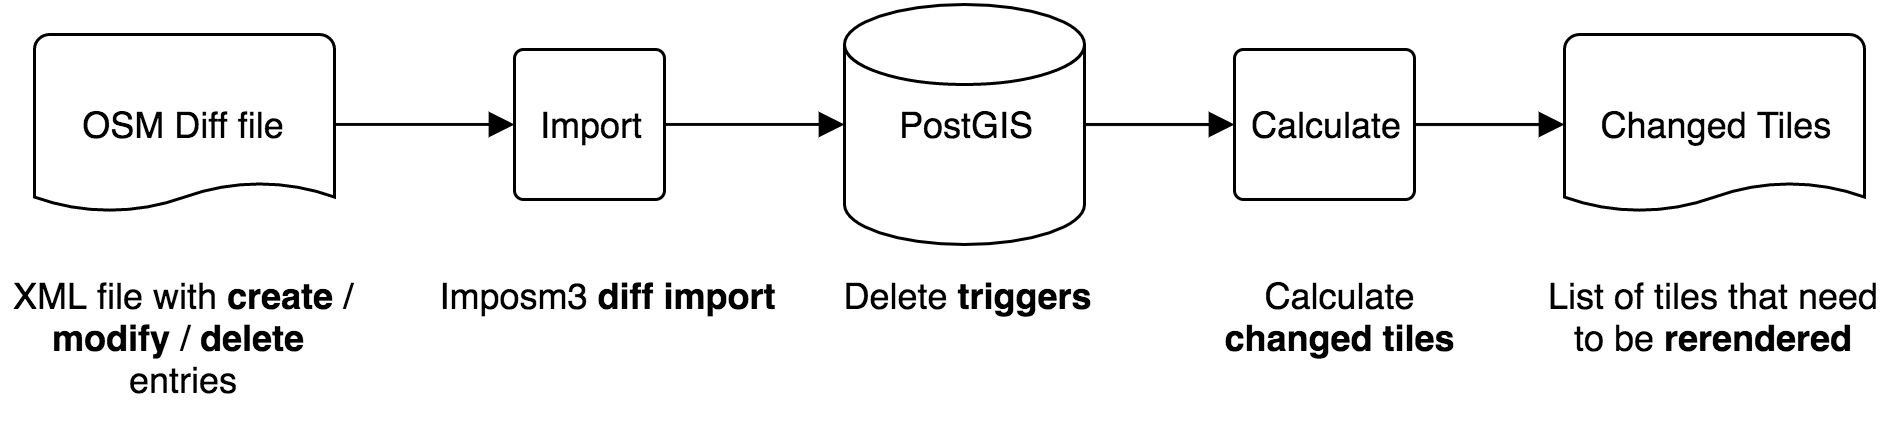

The diagram above was exported from draw.io. Its source (the exported page's mxGraphModel, read from the mxfile embedded in the PNG):
<mxGraphModel dx="1283" dy="765" grid="1" gridSize="10" guides="1" tooltips="1" connect="1" arrows="1" fold="1" page="1" pageScale="1" pageWidth="826" pageHeight="1169" background="#ffffff" math="0" shadow="0">
  <root>
    <mxCell id="0" />
    <mxCell id="1" parent="0" />
    <mxCell id="2" value="OSM Diff file" style="strokeWidth=1;html=1;shape=mxgraph.flowchart.document;whiteSpace=wrap;fillColor=#ffffff;" vertex="1" parent="1">
      <mxGeometry x="40" y="110" width="100" height="60" as="geometry" />
    </mxCell>
    <mxCell id="3" value="PostGIS" style="strokeWidth=1;html=1;shape=mxgraph.flowchart.database;whiteSpace=wrap;fillColor=#ffffff;" vertex="1" parent="1">
      <mxGeometry x="310" y="100" width="80" height="80" as="geometry" />
    </mxCell>
    <mxCell id="4" value="Changed Tiles" style="strokeWidth=1;html=1;shape=mxgraph.flowchart.document;whiteSpace=wrap;fillColor=#ffffff;" vertex="1" parent="1">
      <mxGeometry x="550" y="110" width="100" height="60" as="geometry" />
    </mxCell>
    <mxCell id="5" value="Import" style="strokeWidth=1;html=1;shape=mxgraph.flowchart.process;whiteSpace=wrap;fillColor=#ffffff;" vertex="1" parent="1">
      <mxGeometry x="200" y="115" width="50" height="50" as="geometry" />
    </mxCell>
    <mxCell id="6" value="Calculate" style="strokeWidth=1;html=1;shape=mxgraph.flowchart.process;whiteSpace=wrap;fillColor=#ffffff;" vertex="1" parent="1">
      <mxGeometry x="440" y="115" width="60" height="50" as="geometry" />
    </mxCell>
    <mxCell id="7" style="edgeStyle=orthogonalEdgeStyle;rounded=0;html=1;exitX=1;exitY=0.5;exitPerimeter=0;entryX=0;entryY=0.5;entryPerimeter=0;endArrow=block;endFill=1;jettySize=auto;orthogonalLoop=1;" edge="1" source="2" target="5" parent="1">
      <mxGeometry x="140" y="140" as="geometry" />
    </mxCell>
    <mxCell id="8" style="edgeStyle=orthogonalEdgeStyle;rounded=0;html=1;exitX=1;exitY=0.5;exitPerimeter=0;entryX=0;entryY=0.5;entryPerimeter=0;endArrow=block;endFill=1;jettySize=auto;orthogonalLoop=1;" edge="1" source="5" target="3" parent="1">
      <mxGeometry x="250" y="140" as="geometry" />
    </mxCell>
    <mxCell id="9" style="edgeStyle=orthogonalEdgeStyle;rounded=0;html=1;exitX=1;exitY=0.5;exitPerimeter=0;entryX=0;entryY=0.5;entryPerimeter=0;endArrow=block;endFill=1;jettySize=auto;orthogonalLoop=1;" edge="1" source="3" target="6" parent="1">
      <mxGeometry x="390" y="140" as="geometry" />
    </mxCell>
    <mxCell id="10" style="edgeStyle=orthogonalEdgeStyle;rounded=0;html=1;exitX=1;exitY=0.5;exitPerimeter=0;entryX=0;entryY=0.5;entryPerimeter=0;endArrow=block;endFill=1;jettySize=auto;orthogonalLoop=1;" edge="1" source="6" target="4" parent="1">
      <mxGeometry x="490" y="140" as="geometry" />
    </mxCell>
    <mxCell id="11" value="Imposm3 &lt;b&gt;diff import&lt;/b&gt;" style="text;html=1;strokeColor=none;fillColor=none;align=center;verticalAlign=top;whiteSpace=wrap;overflow=hidden;" vertex="1" parent="1">
      <mxGeometry x="171" y="184" width="120" height="55" as="geometry" />
    </mxCell>
    <mxCell id="12" value="XML file with &lt;b&gt;create&lt;/b&gt; / &lt;b&gt;modify&amp;nbsp;&lt;/b&gt;/&amp;nbsp;&lt;b&gt;delete&lt;/b&gt;&amp;nbsp;&lt;div&gt;entries&lt;/div&gt;" style="text;html=1;strokeColor=none;fillColor=none;align=center;verticalAlign=top;whiteSpace=wrap;overflow=hidden;" vertex="1" parent="1">
      <mxGeometry x="30" y="184" width="120" height="55" as="geometry" />
    </mxCell>
    <mxCell id="13" value="Delete &lt;b&gt;triggers&lt;/b&gt;" style="text;html=1;strokeColor=none;fillColor=none;align=center;verticalAlign=top;whiteSpace=wrap;overflow=hidden;" vertex="1" parent="1">
      <mxGeometry x="291" y="184" width="120" height="55" as="geometry" />
    </mxCell>
    <mxCell id="14" value="Calculate&lt;br&gt;&lt;b&gt;changed tiles&lt;/b&gt;" style="text;html=1;strokeColor=none;fillColor=none;align=center;verticalAlign=top;whiteSpace=wrap;overflow=hidden;" vertex="1" parent="1">
      <mxGeometry x="415" y="184" width="120" height="55" as="geometry" />
    </mxCell>
    <mxCell id="15" value="List of tiles that need to be &lt;b&gt;rerendered&lt;/b&gt;" style="text;html=1;strokeColor=none;fillColor=none;align=center;verticalAlign=top;whiteSpace=wrap;overflow=hidden;" vertex="1" parent="1">
      <mxGeometry x="540" y="184" width="120" height="55" as="geometry" />
    </mxCell>
  </root>
</mxGraphModel>